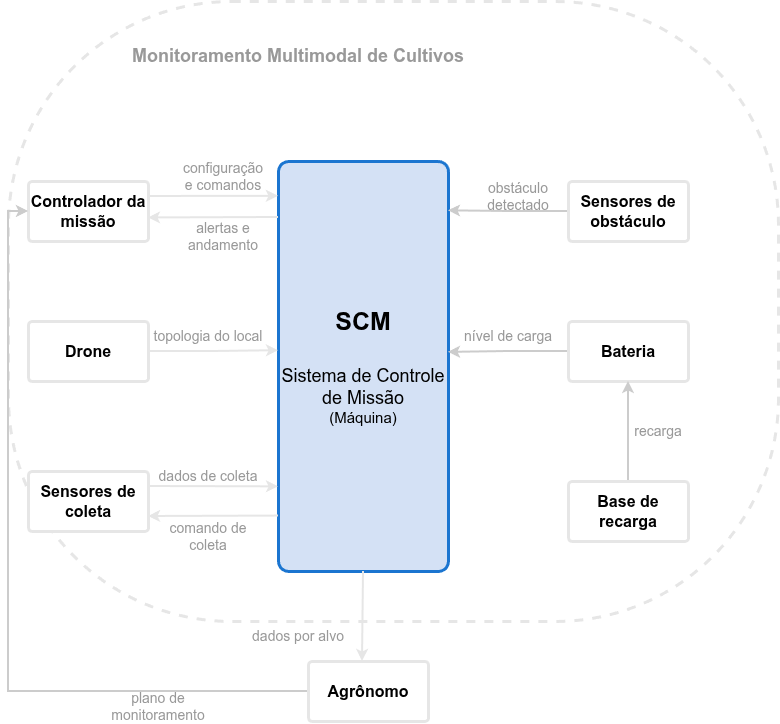

The diagram above was exported from draw.io. Its source (the exported page's mxGraphModel, read from the mxfile embedded in the PNG):
<mxGraphModel dx="1414" dy="793" grid="1" gridSize="10" guides="1" tooltips="1" connect="1" arrows="1" fold="1" page="1" pageScale="1" pageWidth="827" pageHeight="1169" math="0" shadow="0">
  <root>
    <mxCell id="0" />
    <mxCell id="1" parent="0" />
    <mxCell id="s-j92skENBG4MEGFlYUY-13" parent="1" style="rounded=1;whiteSpace=wrap;html=1;dashed=1;strokeWidth=3;fillColor=none;strokeColor=#E6E6E6;roundedPerimeter=1;arcSize=36;" value="" vertex="1">
      <mxGeometry height="620" width="770" x="40" y="60" as="geometry" />
    </mxCell>
    <mxCell id="s-j92skENBG4MEGFlYUY-2" parent="1" style="rounded=1;whiteSpace=wrap;html=1;roundedPerimeter=1;direction=south;arcSize=6;strokeColor=light-dark(#1b75d0, #2566a8);strokeWidth=3;fillColor=#D4E1F5;" value="&lt;b&gt;&lt;font style=&quot;font-size: 25px;&quot;&gt;SCM&lt;/font&gt;&lt;/b&gt;&lt;div&gt;&lt;b&gt;&lt;font style=&quot;font-size: 25px;&quot;&gt;&lt;br&gt;&lt;/font&gt;&lt;/b&gt;&lt;/div&gt;&lt;div&gt;&lt;font style=&quot;font-size: 18px;&quot;&gt;Sistema de Controle de Missão&lt;/font&gt;&lt;/div&gt;&lt;div&gt;&lt;font style=&quot;font-size: 15px;&quot;&gt;(Máquina)&lt;/font&gt;&lt;/div&gt;" vertex="1">
      <mxGeometry height="410" width="170" x="310" y="220" as="geometry" />
    </mxCell>
    <mxCell id="s-j92skENBG4MEGFlYUY-3" parent="1" style="rounded=1;whiteSpace=wrap;html=1;roundedPerimeter=1;arcSize=6;strokeColor=#E6E6E6;strokeWidth=3;" value="&lt;b&gt;&lt;font style=&quot;font-size: 16px;&quot;&gt;Controlador da missão&lt;/font&gt;&lt;/b&gt;" vertex="1">
      <mxGeometry height="60" width="120" x="60" y="240" as="geometry" />
    </mxCell>
    <mxCell id="M42EWnJdpbkEvw1631pd-9" edge="1" parent="1" source="s-j92skENBG4MEGFlYUY-4" style="edgeStyle=orthogonalEdgeStyle;rounded=0;orthogonalLoop=1;jettySize=auto;html=1;entryX=0.461;entryY=1.006;entryDx=0;entryDy=0;defaultLabelBackgroundColor=page;labelPadding=0 4;strokeWidth=2;strokeColor=#E6E6E6;" target="s-j92skENBG4MEGFlYUY-2">
      <mxGeometry relative="1" as="geometry" />
    </mxCell>
    <mxCell id="s-j92skENBG4MEGFlYUY-4" parent="1" style="rounded=1;whiteSpace=wrap;html=1;roundedPerimeter=1;arcSize=6;strokeColor=#E6E6E6;strokeWidth=3;" value="&lt;b&gt;&lt;font style=&quot;font-size: 16px;&quot;&gt;Drone&lt;/font&gt;&lt;/b&gt;" vertex="1">
      <mxGeometry height="60" width="120" x="60" y="380" as="geometry" />
    </mxCell>
    <mxCell id="s-j92skENBG4MEGFlYUY-5" parent="1" style="rounded=1;whiteSpace=wrap;html=1;roundedPerimeter=1;arcSize=6;strokeColor=#E6E6E6;strokeWidth=3;" value="&lt;b&gt;&lt;font style=&quot;font-size: 16px;&quot;&gt;Sensores de coleta&lt;/font&gt;&lt;/b&gt;" vertex="1">
      <mxGeometry height="60" width="120" x="60" y="530" as="geometry" />
    </mxCell>
    <mxCell id="M42EWnJdpbkEvw1631pd-17" edge="1" parent="1" source="s-j92skENBG4MEGFlYUY-6" style="edgeStyle=orthogonalEdgeStyle;rounded=0;orthogonalLoop=1;jettySize=auto;html=1;entryX=0.134;entryY=0.018;entryDx=0;entryDy=0;defaultLabelBackgroundColor=page;labelPadding=0 4;strokeColor=#CCCCCC;strokeWidth=2;" target="s-j92skENBG4MEGFlYUY-2">
      <mxGeometry relative="1" as="geometry" />
    </mxCell>
    <mxCell id="s-j92skENBG4MEGFlYUY-6" parent="1" style="rounded=1;whiteSpace=wrap;html=1;roundedPerimeter=1;arcSize=6;strokeColor=#E6E6E6;strokeWidth=3;" value="&lt;b&gt;&lt;font style=&quot;font-size: 16px;&quot;&gt;Sensores de obstáculo&lt;/font&gt;&lt;/b&gt;" vertex="1">
      <mxGeometry height="60" width="120" x="600" y="240" as="geometry" />
    </mxCell>
    <mxCell id="M42EWnJdpbkEvw1631pd-19" edge="1" parent="1" source="s-j92skENBG4MEGFlYUY-7" style="edgeStyle=orthogonalEdgeStyle;rounded=0;orthogonalLoop=1;jettySize=auto;html=1;entryX=0.466;entryY=0.006;entryDx=0;entryDy=0;defaultLabelBackgroundColor=page;labelPadding=0 4;strokeColor=#CCCCCC;strokeWidth=2;" target="s-j92skENBG4MEGFlYUY-2">
      <mxGeometry relative="1" as="geometry" />
    </mxCell>
    <mxCell id="s-j92skENBG4MEGFlYUY-7" parent="1" style="rounded=1;whiteSpace=wrap;html=1;roundedPerimeter=1;arcSize=6;strokeColor=#E6E6E6;strokeWidth=3;" value="&lt;b&gt;&lt;font style=&quot;font-size: 16px;&quot;&gt;Bateria&lt;/font&gt;&lt;/b&gt;" vertex="1">
      <mxGeometry height="60" width="120" x="600" y="380" as="geometry" />
    </mxCell>
    <mxCell id="M42EWnJdpbkEvw1631pd-20" edge="1" parent="1" source="s-j92skENBG4MEGFlYUY-8" style="edgeStyle=orthogonalEdgeStyle;rounded=0;orthogonalLoop=1;jettySize=auto;html=1;entryX=0.5;entryY=1;entryDx=0;entryDy=0;defaultLabelBackgroundColor=page;labelPadding=0 4;strokeWidth=2;strokeColor=#CCCCCC;" target="s-j92skENBG4MEGFlYUY-7">
      <mxGeometry relative="1" as="geometry" />
    </mxCell>
    <mxCell id="s-j92skENBG4MEGFlYUY-8" parent="1" style="rounded=1;whiteSpace=wrap;html=1;roundedPerimeter=1;arcSize=6;strokeColor=#E6E6E6;strokeWidth=3;" value="&lt;font style=&quot;font-size: 16px;&quot;&gt;&lt;b&gt;Base de recarga&lt;/b&gt;&lt;/font&gt;" vertex="1">
      <mxGeometry height="60" width="120" x="600" y="540" as="geometry" />
    </mxCell>
    <mxCell id="M42EWnJdpbkEvw1631pd-5" edge="1" parent="1" source="s-j92skENBG4MEGFlYUY-3" style="endArrow=classic;html=1;rounded=0;defaultLabelBackgroundColor=page;labelPadding=0 4;exitX=1;exitY=0.25;exitDx=0;exitDy=0;entryX=0.095;entryY=0.988;entryDx=0;entryDy=0;strokeWidth=2;strokeColor=#E6E6E6;" target="s-j92skENBG4MEGFlYUY-2" value="">
      <mxGeometry height="50" relative="1" width="50" as="geometry">
        <Array as="points">
          <mxPoint x="250" y="254.87" />
        </Array>
        <mxPoint x="260" y="300" as="sourcePoint" />
        <mxPoint x="310" y="250" as="targetPoint" />
      </mxGeometry>
    </mxCell>
    <mxCell id="M42EWnJdpbkEvw1631pd-6" edge="1" parent="1" style="endArrow=classic;html=1;rounded=0;defaultLabelBackgroundColor=page;labelPadding=0 4;exitX=1;exitY=0.25;exitDx=0;exitDy=0;entryX=1.042;entryY=0.617;entryDx=0;entryDy=0;strokeColor=#E6E6E6;strokeWidth=2;" target="s-j92skENBG4MEGFlYUY-3" value="">
      <mxGeometry height="50" relative="1" width="50" as="geometry">
        <mxPoint x="310" y="275.98" as="sourcePoint" />
        <mxPoint x="110" y="440.00116402116396" as="targetPoint" />
      </mxGeometry>
    </mxCell>
    <mxCell id="M42EWnJdpbkEvw1631pd-7" parent="1" style="text;html=1;whiteSpace=wrap;strokeColor=none;fillColor=none;align=center;verticalAlign=middle;rounded=0;fontColor=#999999;" value="&lt;font style=&quot;font-size: 14px;&quot;&gt;configuração e comandos&lt;/font&gt;" vertex="1">
      <mxGeometry height="30" width="80" x="215" y="220" as="geometry" />
    </mxCell>
    <mxCell id="M42EWnJdpbkEvw1631pd-8" parent="1" style="text;html=1;whiteSpace=wrap;strokeColor=none;fillColor=none;align=center;verticalAlign=middle;rounded=0;fontColor=#999999;" value="&lt;span style=&quot;font-size: 14px;&quot;&gt;alertas e andamento&lt;/span&gt;" vertex="1">
      <mxGeometry height="30" width="80" x="215" y="280" as="geometry" />
    </mxCell>
    <mxCell id="M42EWnJdpbkEvw1631pd-10" parent="1" style="text;html=1;whiteSpace=wrap;strokeColor=none;fillColor=none;align=center;verticalAlign=middle;rounded=0;fontColor=#999999;" value="&lt;span style=&quot;font-size: 14px;&quot;&gt;topologia do local&lt;/span&gt;" vertex="1">
      <mxGeometry height="30" width="120" x="180" y="380" as="geometry" />
    </mxCell>
    <mxCell id="M42EWnJdpbkEvw1631pd-12" edge="1" parent="1" source="s-j92skENBG4MEGFlYUY-2" style="endArrow=classic;html=1;rounded=0;defaultLabelBackgroundColor=page;labelPadding=0 4;exitX=0.856;exitY=0.988;exitDx=0;exitDy=0;entryX=1;entryY=0.75;entryDx=0;entryDy=0;strokeColor=#E6E6E6;strokeWidth=2;" target="s-j92skENBG4MEGFlYUY-5" value="">
      <mxGeometry height="50" relative="1" width="50" as="geometry">
        <mxPoint x="410" y="270" as="sourcePoint" />
        <mxPoint x="280" y="270.02" as="targetPoint" />
      </mxGeometry>
    </mxCell>
    <mxCell id="M42EWnJdpbkEvw1631pd-14" parent="1" style="text;html=1;whiteSpace=wrap;strokeColor=none;fillColor=none;align=center;verticalAlign=middle;rounded=0;fontColor=#999999;" value="&lt;span style=&quot;font-size: 14px;&quot;&gt;comando de coleta&lt;/span&gt;" vertex="1">
      <mxGeometry height="30" width="120" x="180" y="580" as="geometry" />
    </mxCell>
    <mxCell id="M42EWnJdpbkEvw1631pd-15" edge="1" parent="1" source="s-j92skENBG4MEGFlYUY-5" style="endArrow=classic;html=1;rounded=0;defaultLabelBackgroundColor=page;labelPadding=0 4;exitX=1;exitY=0.25;exitDx=0;exitDy=0;entryX=0.783;entryY=0.982;entryDx=0;entryDy=0;strokeColor=#E6E6E6;strokeWidth=2;" target="s-j92skENBG4MEGFlYUY-2" value="">
      <mxGeometry height="50" relative="1" width="50" as="geometry">
        <mxPoint x="370" y="570" as="sourcePoint" />
        <mxPoint x="240" y="570" as="targetPoint" />
      </mxGeometry>
    </mxCell>
    <mxCell id="M42EWnJdpbkEvw1631pd-16" parent="1" style="text;html=1;whiteSpace=wrap;strokeColor=none;fillColor=none;align=center;verticalAlign=middle;rounded=0;fontColor=#999999;" value="&lt;span style=&quot;font-size: 14px;&quot;&gt;dados de coleta&lt;/span&gt;" vertex="1">
      <mxGeometry height="30" width="120" x="180" y="520" as="geometry" />
    </mxCell>
    <mxCell id="M42EWnJdpbkEvw1631pd-18" parent="1" style="text;html=1;whiteSpace=wrap;strokeColor=none;fillColor=none;align=center;verticalAlign=middle;rounded=0;fontColor=#999999;" value="&lt;span style=&quot;font-size: 14px;&quot;&gt;obstáculo detectado&lt;/span&gt;" vertex="1">
      <mxGeometry height="30" width="80" x="510" y="240" as="geometry" />
    </mxCell>
    <mxCell id="M42EWnJdpbkEvw1631pd-21" parent="1" style="text;html=1;whiteSpace=wrap;strokeColor=none;fillColor=none;align=center;verticalAlign=middle;rounded=0;fontColor=#999999;" value="&lt;span style=&quot;font-size: 14px;&quot;&gt;nível de carga&lt;/span&gt;" vertex="1">
      <mxGeometry height="30" width="120" x="480" y="380" as="geometry" />
    </mxCell>
    <mxCell id="M42EWnJdpbkEvw1631pd-22" parent="1" style="text;html=1;whiteSpace=wrap;strokeColor=none;fillColor=none;align=center;verticalAlign=middle;rounded=0;fontColor=#999999;" value="&lt;span style=&quot;font-size: 14px;&quot;&gt;recarga&lt;/span&gt;" vertex="1">
      <mxGeometry height="30" width="120" x="630" y="475" as="geometry" />
    </mxCell>
    <mxCell id="M42EWnJdpbkEvw1631pd-29" edge="1" parent="1" source="M42EWnJdpbkEvw1631pd-23" style="edgeStyle=orthogonalEdgeStyle;rounded=0;orthogonalLoop=1;jettySize=auto;html=1;entryX=0;entryY=0.5;entryDx=0;entryDy=0;defaultLabelBackgroundColor=page;labelPadding=0 4;strokeWidth=2;strokeColor=#CCCCCC;" target="s-j92skENBG4MEGFlYUY-3">
      <mxGeometry relative="1" as="geometry" />
    </mxCell>
    <mxCell id="M42EWnJdpbkEvw1631pd-23" parent="1" style="rounded=1;whiteSpace=wrap;html=1;roundedPerimeter=1;arcSize=6;strokeColor=#E6E6E6;strokeWidth=3;" value="&lt;span style=&quot;font-size: 16px;&quot;&gt;&lt;b&gt;Agrônomo&lt;/b&gt;&lt;/span&gt;" vertex="1">
      <mxGeometry height="60" width="120" x="340" y="720" as="geometry" />
    </mxCell>
    <mxCell id="M42EWnJdpbkEvw1631pd-24" edge="1" parent="1" source="s-j92skENBG4MEGFlYUY-2" style="endArrow=classic;html=1;rounded=0;defaultLabelBackgroundColor=page;labelPadding=0 4;exitX=1;exitY=0.5;exitDx=0;exitDy=0;strokeColor=#E6E6E6;strokeWidth=2;entryX=0.45;entryY=0;entryDx=0;entryDy=0;" target="M42EWnJdpbkEvw1631pd-23" value="">
      <mxGeometry height="50" relative="1" width="50" as="geometry">
        <mxPoint x="410" y="580" as="sourcePoint" />
        <mxPoint x="350" y="710" as="targetPoint" />
      </mxGeometry>
    </mxCell>
    <mxCell id="M42EWnJdpbkEvw1631pd-26" parent="1" style="text;html=1;whiteSpace=wrap;strokeColor=none;fillColor=none;align=center;verticalAlign=middle;rounded=0;fontColor=#999999;" value="&lt;span style=&quot;font-size: 14px;&quot;&gt;dados por alvo&lt;/span&gt;" vertex="1">
      <mxGeometry height="30" width="120" x="270" y="680" as="geometry" />
    </mxCell>
    <mxCell id="M42EWnJdpbkEvw1631pd-27" parent="1" style="text;html=1;whiteSpace=wrap;strokeColor=none;fillColor=none;align=center;verticalAlign=middle;rounded=0;fontColor=#999999;" value="&lt;span style=&quot;font-size: 14px;&quot;&gt;plano de monitoramento&lt;/span&gt;" vertex="1">
      <mxGeometry height="30" width="120" x="130" y="750" as="geometry" />
    </mxCell>
    <mxCell id="M42EWnJdpbkEvw1631pd-28" parent="1" style="text;html=1;whiteSpace=wrap;strokeColor=none;fillColor=none;align=center;verticalAlign=middle;rounded=0;fontColor=#999999;" value="&lt;b&gt;&lt;font style=&quot;font-size: 18px;&quot;&gt;Monitoramento Multimodal de Cultivos&lt;/font&gt;&lt;/b&gt;" vertex="1">
      <mxGeometry height="30" width="340" x="160" y="100" as="geometry" />
    </mxCell>
  </root>
</mxGraphModel>